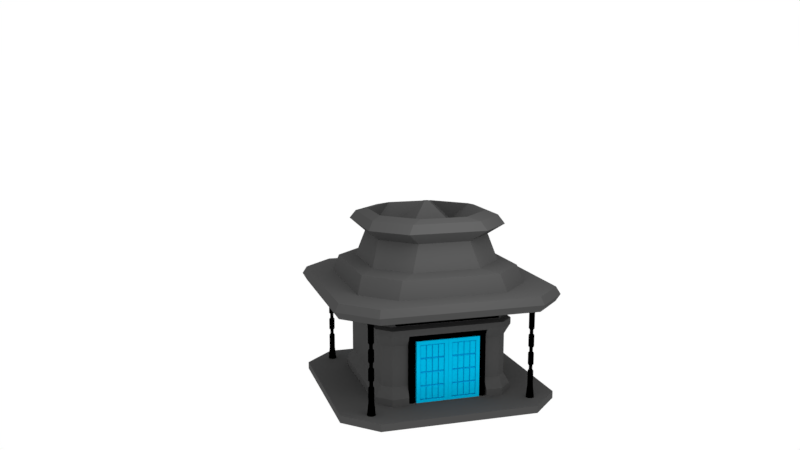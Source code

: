 # Source: KORHOUSE.blend  (saved by Blender 2.79.0; exported with 4.5.12 LTS)
import bpy
from mathutils import Matrix  # noqa: F401  (used for matrix-valued properties, if any)

bpy.ops.wm.read_factory_settings(use_empty=True)
scene = bpy.context.scene
scene.name = 'Scene'

# ---- collections
col_collection_1 = bpy.data.collections.new('Collection 1'); scene.collection.children.link(col_collection_1)

# ---- materials (node trees are filled in below, after node groups)
mat_material_002 = bpy.data.materials.new('Material.002')
mat_material_002.alpha_threshold = 0.0
mat_material_002.roughness = 0.5
mat_material_003 = bpy.data.materials.new('Material.003')
mat_material_003.alpha_threshold = 0.0
mat_material_003.roughness = 0.5
mat_material = bpy.data.materials.new('Material')
mat_material.alpha_threshold = 0.0
mat_material.roughness = 0.5
mat_material_001 = bpy.data.materials.new('Material.001')
mat_material_001.alpha_threshold = 0.0
mat_material_001.roughness = 0.5

# ---- material node trees
mat_material_002.use_nodes = True; mat_material_002.node_tree.nodes.clear()
_N = mat_material_002.node_tree.nodes; _L = mat_material_002.node_tree.links
n0 = _N.new('ShaderNodeOutputMaterial'); n0.name = 'Material Output'; n0.location = (300, 300)
n1 = _N.new('ShaderNodeBsdfDiffuse'); n1.name = 'Diffuse BSDF'; n1.location = (10, 300)
n1.inputs[0].default_value = (0.06681, 0.06681, 0.06681, 1.0)
_L.new(n1.outputs[0], n0.inputs[0])
n0.is_active_output = True
mat_material_003.use_nodes = True; mat_material_003.node_tree.nodes.clear()
_N = mat_material_003.node_tree.nodes; _L = mat_material_003.node_tree.links
n0 = _N.new('ShaderNodeOutputMaterial'); n0.name = 'Material Output'; n0.location = (300, 300)
n1 = _N.new('ShaderNodeBsdfDiffuse'); n1.name = 'Diffuse BSDF'; n1.location = (10, 300)
n1.inputs[0].default_value = (0.0, 0.0, 0.0, 1.0)
_L.new(n1.outputs[0], n0.inputs[0])
n0.is_active_output = True
mat_material.use_nodes = True; mat_material.node_tree.nodes.clear()
_N = mat_material.node_tree.nodes; _L = mat_material.node_tree.links
n0 = _N.new('ShaderNodeOutputMaterial'); n0.name = 'Material Output'; n0.location = (300, 300)
n1 = _N.new('ShaderNodeBsdfDiffuse'); n1.name = 'Diffuse BSDF'; n1.location = (10, 300)
n1.inputs[0].default_value = (0.0, 0.0, 0.0, 1.0)
_L.new(n1.outputs[0], n0.inputs[0])
n0.is_active_output = True
mat_material_001.use_nodes = True; mat_material_001.node_tree.nodes.clear()
_N = mat_material_001.node_tree.nodes; _L = mat_material_001.node_tree.links
n0 = _N.new('ShaderNodeOutputMaterial'); n0.name = 'Material Output'; n0.location = (300, 300)
n1 = _N.new('ShaderNodeBsdfDiffuse'); n1.name = 'Diffuse BSDF'; n1.location = (10, 300)
n1.inputs[0].default_value = (0.0, 0.4893, 0.8, 1.0)
_L.new(n1.outputs[0], n0.inputs[0])
n0.is_active_output = True

# ---- world
world_world = bpy.data.worlds.new('World'); scene.world = world_world
world_world.use_nodes = True; world_world.node_tree.nodes.clear()
_N = world_world.node_tree.nodes; _L = world_world.node_tree.links
n0 = _N.new('ShaderNodeOutputWorld'); n0.name = 'World Output'; n0.location = (300, 300)
n1 = _N.new('ShaderNodeBackground'); n1.name = 'Background'; n1.location = (10, 300)
n1.inputs[0].default_value = (1.0, 1.0, 1.0, 1.0)
_L.new(n1.outputs[0], n0.inputs[0])
n0.is_active_output = True
world_world.use_sun_shadow = False
world_world.sun_shadow_jitter_overblur = 0.0
world_world.cycles.sampling_method = 'MANUAL'

# ---- cameras
cam_camera = bpy.data.cameras.new('Camera')
cam_camera.clip_end = 100.0
cam_camera.lens = 35.0
cam_camera.sensor_width = 32.0
cam_camera.sensor_height = 18.0
cam_camera.display_size = 2.0
cam_camera.dof.focus_distance = 0.0

# ---- lights
light_point = bpy.data.lights.new('Point', 'POINT')
light_point.transmission_factor = 0.0
light_point.energy = 100.0
light_point.shadow_buffer_clip_start = 0.5
light_point.shadow_soft_size = 1.029
light_point.shadow_maximum_resolution = 0.006
light_point.use_absolute_resolution = True

# ---- meshes
me_cube = bpy.data.meshes.new('Cube')
me_cube.from_pydata([(-0.3211, -0.3211, -0.3575), (-1.0, 0.0, -1.725), (-1.0, 0.0, -0.7345), (-0.7817, 0.0, -0.7345), (-0.3211, 0.0, -0.3575), (-0.5017, 0.0, -0.09477), (-0.5954, 0.0, -0.1241), (-0.598, 0.0, -0.5484), (-0.5253, 0.0, -0.3103), (-0.644, 0.0, -0.2028), (-0.7331, 0.0, -0.5753), (0.0, -1.0, -1.725), (0.0, -1.0, -0.7345), (0.0, -0.7817, -0.7345), (0.0, -0.3211, -0.3575), (0.0, -0.5017, -0.09477), (0.0, -0.5954, -0.1241), (0.0, -0.598, -0.5484), (0.0, -0.5253, -0.3103), (0.0, -0.644, -0.2028), (0.0, -0.7331, -0.5753), (0.0, 0.0, -1.725), (-0.7143, -1.0, -1.725), (-1.0, -0.7143, -1.725), (-0.4959, -0.7817, -0.7345), (-0.7817, -0.4959, -0.7345), (-0.7143, -1.0, -0.7345), (-1.0, -0.7143, -0.7345), (-0.5954, -0.3097, -0.1241), (-0.3097, -0.5954, -0.1241), (-0.5017, -0.216, -0.09477), (-0.216, -0.5017, -0.09477), (-0.3817, -0.3817, -0.2695), (-0.3583, -0.644, -0.2028), (-0.644, -0.3583, -0.2028), (-0.4474, -0.7331, -0.5753), (-0.7331, -0.4474, -0.5753), (-0.2396, -0.5253, -0.3103), (-0.5253, -0.2396, -0.3103), (-0.598, -0.3123, -0.5484), (-0.3123, -0.598, -0.5484), (-1.0, 0.0, -0.8688), (0.0, -1.0, -0.8688), (-0.7143, -1.0, -0.8688), (-1.0, -0.7143, -0.8688), (-0.6661, 0.0, -0.8781), (-0.6661, 0.0, -1.716), (0.0, -0.638, -0.8781), (0.0, -0.638, -1.716), (-0.6661, -0.5184, -1.716), (-0.5466, -0.638, -1.716), (-0.6661, -0.5184, -0.8781), (-0.5466, -0.638, -0.8781), (-1.0, -0.7143, -1.791), (-0.7143, -1.0, -1.791), (0.0, -0.638, -1.782), (0.0, -1.0, -1.791), (-1.0, 0.0, -1.791), (-0.6661, -0.5184, -1.782), (-0.5466, -0.638, -1.782), (-0.6661, 0.0, -1.782), (-0.734, -1.038, -0.8017), (-1.038, 0.0, -0.8017), (0.0, -1.038, -0.8017), (-1.038, -0.734, -0.8017), (-0.5282, -0.5772, -1.017), (-0.5282, -0.5772, -0.9461), (0.0, -0.5772, -0.9461), (0.0, -0.5772, -1.017), (-0.6661, 0.0, -0.9253), (0.0, -0.638, -0.9253), (0.0, -0.638, -1.037), (-0.6661, -0.5184, -1.037), (-0.6661, -0.5184, -0.9253), (-0.5466, -0.638, -0.9253), (-0.5466, -0.638, -1.037), (-0.6033, -0.5021, -1.017), (-0.6033, -0.5021, -0.9461), (-0.6033, 0.0, -0.9461), (-0.6033, 0.0, -1.017), (-0.6091, -0.5036, -1.19), (-0.6091, -0.5036, -1.564), (-0.6661, -0.5184, -1.659), (-0.6661, -0.5184, -1.095), (0.0, -0.638, -1.095), (0.0, -0.638, -1.659), (-0.5466, -0.638, -1.659), (-0.5466, -0.638, -1.095), (-0.5299, -0.5829, -1.564), (-0.5299, -0.5829, -1.19), (0.0, -0.5829, -1.564), (0.0, -0.5829, -1.19), (-1.0, -0.3571, -1.725), (-1.0, -0.3571, -0.7345), (-0.7817, -0.248, -0.7345), (-0.7331, -0.2237, -0.5753), (-0.5017, -0.108, -0.09477), (-0.5954, -0.1548, -0.1241), (-0.644, -0.1791, -0.2028), (-0.5253, -0.1198, -0.3103), (-0.598, -0.1561, -0.5484), (-1.0, -0.3571, -0.8688), (-0.6033, -0.3581, -1.017), (-0.6661, -0.3662, -1.716), (-0.6661, -0.3662, -0.8781), (-1.0, -0.3571, -1.791), (-0.6661, -0.3662, -1.782), (-1.038, -0.367, -0.8017), (-0.6033, -0.3581, -0.9461), (-0.6661, -0.3662, -0.9253), (-0.6661, -0.3662, -1.037), (-0.6091, -0.3588, -1.19), (-0.6091, -0.3588, -1.564), (-0.6661, -0.3662, -1.095), (-0.6661, -0.3662, -1.659), (-0.5607, -0.3662, -1.716), (-0.5607, 0.0, -1.716), (-0.5607, 0.0, -1.659), (-0.5607, -0.3662, -1.659), (-0.5351, -0.3588, -1.608), (-0.5245, -0.3588, -1.19), (-0.5245, 0.0, -1.19), (-0.5245, 0.0, -1.564), (-0.5245, -0.3588, -1.564), (-0.4716, -0.3588, -1.152), (-0.5286, -0.3662, -1.056), (-0.5286, -0.3662, -0.9993), (-0.6661, 0.0, -1.037), (-0.6661, 0.0, -1.095), (-0.02257, -0.02257, -0.01452), (-0.02257, 0.0, -0.01452), (0.0, -0.02257, -0.01452)], [], [(24, 35, 20, 13), (94, 95, 36, 25), (32, 0, 14, 15, 31), (19, 18, 37, 33), (33, 29, 16, 19), (98, 99, 8, 9), (94, 93, 2, 3), (35, 40, 17, 20), (95, 100, 39, 36), (18, 17, 40, 37), (98, 97, 28, 34), (96, 97, 6, 5), (63, 61, 26, 12), (99, 100, 7, 8), (13, 12, 26, 24), (15, 16, 29, 31), (5, 4, 0, 32, 30, 96), (107, 62, 2, 93), (30, 32, 31), (61, 64, 27, 26), (26, 27, 25, 24), (29, 28, 30, 31), (38, 37, 40, 39), (34, 33, 37, 38), (24, 25, 36, 35), (33, 34, 28, 29), (35, 36, 39, 40), (1, 92, 23, 22, 11, 21), (101, 104, 45, 41), (103, 106, 60, 46), (67, 68, 65, 66), (48, 50, 86, 85), (84, 87, 75, 71), (42, 47, 52, 43), (23, 53, 54, 22), (43, 52, 51, 44), (92, 105, 53, 23), (54, 59, 55, 56), (105, 106, 58, 53), (53, 58, 59, 54), (50, 59, 58, 49), (22, 54, 56, 11), (48, 55, 59, 50), (43, 44, 64, 61), (101, 41, 62, 107), (42, 43, 61, 63), (70, 74, 52, 47), (109, 69, 45, 104), (74, 73, 51, 52), (75, 65, 68, 71), (109, 108, 78, 69), (110, 102, 76, 72), (50, 49, 82, 86), (108, 102, 79, 78), (66, 65, 76, 77), (70, 67, 66, 74), (74, 66, 77, 73), (72, 76, 65, 75), (87, 83, 72, 75), (103, 115, 118, 114), (86, 88, 90, 85), (82, 81, 88, 86), (84, 91, 89, 87), (89, 88, 81, 80), (91, 90, 88, 89), (87, 89, 80, 83), (114, 112, 81, 82), (83, 80, 111, 113), (83, 113, 110, 72), (80, 81, 112, 111), (49, 103, 114, 82), (77, 76, 102, 108), (73, 77, 108, 109), (73, 109, 104, 51), (44, 101, 107, 64), (57, 60, 106, 105), (1, 57, 105, 92), (49, 58, 106, 103), (44, 51, 104, 101), (64, 107, 93, 27), (38, 39, 100, 99), (30, 28, 97, 96), (9, 6, 97, 98), (10, 7, 100, 95), (25, 27, 93, 94), (34, 38, 99, 98), (3, 10, 95, 94), (115, 116, 117, 118), (46, 116, 115, 103), (123, 112, 119), (114, 118, 119, 112), (120, 123, 122, 121), (112, 123, 120, 111), (113, 125, 126, 102, 110), (111, 124, 125, 113), (110, 113, 128, 127), (127, 79, 102, 110), (0, 4, 130, 129), (14, 0, 129, 131)])
me_cube.materials.append(mat_material_002)
me_cube.use_remesh_preserve_volume = False
me_cube.use_remesh_preserve_attributes = False
me_cube.use_mirror_vertex_groups = False
me_cube.update()
me_cube_002 = bpy.data.meshes.new('Cube.002')
me_cube_002.from_pydata([(0.03594, 0.4793, 0.02454), (0.03594, 0.4793, -0.02454), (0.03594, -0.4793, 0.02454), (0.03594, -0.4793, -0.02454), (-0.03594, 0.4793, 0.02454), (-0.03594, 0.4793, -0.02454), (-0.03594, -0.4793, 0.02454), (-0.03594, -0.4793, -0.02454)], [], [(0, 1, 3, 2), (2, 3, 7, 6), (6, 7, 5, 4), (4, 5, 1, 0), (2, 6, 4, 0), (7, 3, 1, 5)])
me_cube_002.materials.append(mat_material_003)
me_cube_002.use_remesh_preserve_volume = False
me_cube_002.use_remesh_preserve_attributes = False
me_cube_002.use_mirror_vertex_groups = False
me_cube_002.update()
me_cylinder_001 = bpy.data.meshes.new('Cylinder.001')
me_cylinder_001.from_pydata([(-7.214e-09, -0.03064, 0.5486), (-7.214e-09, -0.03064, -0.03064), (-0.02167, -0.02167, 0.5486), (-0.02167, -0.02167, -0.03064), (-0.03064, 2.981e-08, 0.5486), (-0.03064, 2.981e-08, -0.03064), (-0.02167, 0.02167, 0.5486), (-0.02167, 0.02167, -0.03064), (-4.535e-09, 0.03064, 0.5486), (-4.535e-09, 0.03064, -0.03064), (0.02167, 0.02167, 0.5486), (0.02167, 0.02167, -0.03064), (0.03064, 2.81e-08, 0.5486), (0.03064, 2.81e-08, -0.03064), (0.02167, -0.02167, 0.5486), (0.02167, -0.02167, -0.03064), (-7.214e-09, -0.03064, 0.6022), (-0.02167, -0.02167, 0.6022), (-0.03064, 2.981e-08, 0.6022), (-0.02167, 0.02167, 0.6022), (-4.535e-09, 0.03064, 0.6022), (0.02167, 0.02167, 0.6022), (0.03064, 2.81e-08, 0.6022), (0.02167, -0.02167, 0.6022), (-0.02167, 0.3327, 0.5486), (-1.788e-07, 0.3327, 0.5486), (0.02167, 0.3327, 0.5486), (-0.02167, 0.3327, 0.6022), (-2.384e-07, 0.3327, 0.6022), (0.02167, 0.3327, 0.6022)], [], [(0, 1, 3, 2), (2, 3, 5, 4), (4, 5, 7, 6), (6, 7, 9, 8), (8, 9, 11, 10), (10, 11, 13, 12), (3, 1, 15, 13, 11, 9, 7, 5), (12, 13, 15, 14), (14, 15, 1, 0), (20, 19, 27, 28), (16, 17, 18, 19, 20, 21, 22, 23), (14, 0, 16, 23), (0, 2, 17, 16), (4, 6, 19, 18), (10, 12, 22, 21), (8, 10, 26, 25), (12, 14, 23, 22), (2, 4, 18, 17), (25, 26, 29, 28), (24, 25, 28, 27), (10, 21, 29, 26), (6, 8, 25, 24), (21, 20, 28, 29), (19, 6, 24, 27)])
me_cylinder_001.materials.append(mat_material)
me_cylinder_001.use_remesh_preserve_volume = False
me_cylinder_001.use_remesh_preserve_attributes = False
me_cylinder_001.use_mirror_vertex_groups = False
me_cylinder_001.update()
me_cube_001 = bpy.data.meshes.new('Cube.001')
me_cube_001.from_pydata([(-0.04039, -0.1526, -0.2882), (-0.04039, -0.1526, 0.2882), (-0.04039, 0.1417, -0.2882), (-0.04039, 0.1417, 0.2882), (0.02829, -0.1181, -0.2537), (0.02829, -0.1181, 0.2537), (0.02829, 0.1073, -0.2537), (0.02829, 0.1073, 0.2537), (0.02829, 0.1417, 0.2882), (0.02829, 0.1417, -0.2882), (0.02829, -0.1526, -0.2882), (0.02829, -0.1526, 0.2882), (0.001366, 0.1073, 0.2537), (0.001366, 0.1073, -0.2537), (0.001366, -0.1181, -0.2537), (0.001366, -0.1181, 0.2537), (0.001366, 0.1073, 0.0), (0.001366, -0.005437, -0.2537), (0.001366, -0.005437, 0.2537), (0.001366, -0.1181, 0.0), (0.001366, -0.005437, 0.0), (0.001366, 0.1073, -0.1269), (0.001366, 0.05092, -0.2537), (0.001366, -0.06179, 0.2537), (0.001366, -0.1181, -0.1269), (0.001366, 0.1073, 0.1269), (0.001366, -0.06179, -0.2537), (0.001366, 0.05092, 0.2537), (0.001366, -0.1181, 0.1269), (0.001366, -0.06179, 0.0), (0.001366, 0.05092, 0.0), (0.001366, -0.005437, -0.1269), (0.001366, -0.005437, 0.1269), (0.001366, 0.05092, 0.1269), (0.001366, 0.05092, -0.1269), (0.001366, -0.06179, -0.1269), (0.001366, -0.06179, 0.1269), (0.02193, -0.06577, 0.1358), (0.02193, -0.06577, 0.2448), (0.02193, -0.1142, 0.2448), (0.02193, -0.1142, 0.1358), (0.02193, -0.06577, -0.1179), (0.02193, -0.06577, -0.008963), (0.02193, -0.1142, -0.008963), (0.02193, -0.1142, -0.1179), (0.02193, 0.04694, -0.1179), (0.02193, 0.04694, -0.008963), (0.02193, -0.001455, -0.008963), (0.02193, -0.001455, -0.1179), (0.02193, 0.04694, 0.1358), (0.02193, 0.04694, 0.2448), (0.02193, -0.001455, 0.2448), (0.02193, -0.001455, 0.1358), (0.02193, 0.04694, 0.008963), (0.02193, 0.04694, 0.1179), (0.02193, -0.001455, 0.1179), (0.02193, -0.001455, 0.008963), (0.02193, 0.1033, 0.008963), (0.02193, 0.1033, 0.1179), (0.02193, 0.0549, 0.1179), (0.02193, 0.0549, 0.008963), (0.02193, 0.1033, 0.1358), (0.02193, 0.1033, 0.2448), (0.02193, 0.0549, 0.2448), (0.02193, 0.0549, 0.1358), (0.02193, 0.04694, -0.2448), (0.02193, 0.04694, -0.1358), (0.02193, -0.001455, -0.1358), (0.02193, -0.001455, -0.2448), (0.02193, 0.1033, -0.2448), (0.02193, 0.1033, -0.1358), (0.02193, 0.0549, -0.1358), (0.02193, 0.0549, -0.2448), (0.02193, 0.1033, -0.1179), (0.02193, 0.1033, -0.008963), (0.02193, 0.0549, -0.008963), (0.02193, 0.0549, -0.1179), (0.02193, -0.06577, -0.2448), (0.02193, -0.06577, -0.1358), (0.02193, -0.1142, -0.1358), (0.02193, -0.1142, -0.2448), (0.02193, -0.009418, -0.2448), (0.02193, -0.009418, -0.1358), (0.02193, -0.05781, -0.1358), (0.02193, -0.05781, -0.2448), (0.02193, -0.009418, -0.1179), (0.02193, -0.009418, -0.008963), (0.02193, -0.05781, -0.008963), (0.02193, -0.05781, -0.1179), (0.02193, -0.06577, 0.008963), (0.02193, -0.06577, 0.1179), (0.02193, -0.1142, 0.1179), (0.02193, -0.1142, 0.008963), (0.02193, -0.009418, 0.008963), (0.02193, -0.009418, 0.1179), (0.02193, -0.05781, 0.1179), (0.02193, -0.05781, 0.008963), (0.02193, -0.009418, 0.1358), (0.02193, -0.009418, 0.2448), (0.02193, -0.05781, 0.2448), (0.02193, -0.05781, 0.1358)], [], [(0, 1, 3, 2), (2, 3, 8, 9), (7, 5, 15, 23, 18, 27, 12), (10, 11, 1, 0), (2, 9, 10, 0), (8, 3, 1, 11), (7, 6, 9, 8), (6, 4, 10, 9), (5, 7, 8, 11), (4, 5, 11, 10), (6, 7, 12, 25, 16, 21, 13), (5, 4, 14, 24, 19, 28, 15), (4, 6, 13, 22, 17, 26, 14), (37, 38, 39, 40), (23, 38, 37, 36), (15, 39, 38, 23), (28, 40, 39, 15), (36, 37, 40, 28), (41, 42, 43, 44), (29, 42, 41, 35), (19, 43, 42, 29), (24, 44, 43, 19), (35, 41, 44, 24), (45, 46, 47, 48), (30, 46, 45, 34), (20, 47, 46, 30), (31, 48, 47, 20), (34, 45, 48, 31), (49, 50, 51, 52), (27, 50, 49, 33), (18, 51, 50, 27), (32, 52, 51, 18), (33, 49, 52, 32), (53, 54, 55, 56), (33, 54, 53, 30), (32, 55, 54, 33), (20, 56, 55, 32), (30, 53, 56, 20), (57, 58, 59, 60), (25, 58, 57, 16), (33, 59, 58, 25), (30, 60, 59, 33), (16, 57, 60, 30), (61, 62, 63, 64), (12, 62, 61, 25), (27, 63, 62, 12), (33, 64, 63, 27), (25, 61, 64, 33), (65, 66, 67, 68), (34, 66, 65, 22), (31, 67, 66, 34), (17, 68, 67, 31), (22, 65, 68, 17), (69, 70, 71, 72), (21, 70, 69, 13), (34, 71, 70, 21), (22, 72, 71, 34), (13, 69, 72, 22), (73, 74, 75, 76), (16, 74, 73, 21), (30, 75, 74, 16), (34, 76, 75, 30), (21, 73, 76, 34), (77, 78, 79, 80), (35, 78, 77, 26), (24, 79, 78, 35), (14, 80, 79, 24), (26, 77, 80, 14), (81, 82, 83, 84), (31, 82, 81, 17), (35, 83, 82, 31), (26, 84, 83, 35), (17, 81, 84, 26), (85, 86, 87, 88), (20, 86, 85, 31), (29, 87, 86, 20), (35, 88, 87, 29), (31, 85, 88, 35), (89, 90, 91, 92), (36, 90, 89, 29), (28, 91, 90, 36), (19, 92, 91, 28), (29, 89, 92, 19), (93, 94, 95, 96), (32, 94, 93, 20), (36, 95, 94, 32), (29, 96, 95, 36), (20, 93, 96, 29), (97, 98, 99, 100), (18, 98, 97, 32), (23, 99, 98, 18), (36, 100, 99, 23), (32, 97, 100, 36)])
me_cube_001.materials.append(mat_material_001)
me_cube_001.use_remesh_preserve_volume = False
me_cube_001.use_remesh_preserve_attributes = False
me_cube_001.use_mirror_vertex_groups = False
me_cube_001.update()
me_cylinder = bpy.data.meshes.new('Cylinder')
me_cylinder.from_pydata([(-4.536e-08, 0.0406, -0.3411), (-4.51e-08, 0.0406, 0.5647), (0.02871, 0.02871, -0.3411), (0.02871, 0.02871, 0.5647), (0.0406, 1.196e-08, -0.3411), (0.0406, 1.201e-08, 0.5647), (0.02871, -0.02871, -0.3411), (0.02871, -0.02871, 0.5647), (-4.891e-08, -0.0406, -0.3411), (-4.865e-08, -0.0406, 0.5647), (-0.02871, -0.02871, -0.3411), (-0.02871, -0.02871, 0.5647), (-0.0406, 1.422e-08, -0.3411), (-0.0406, 1.427e-08, 0.5647), (-0.02871, 0.02871, -0.3411), (-0.02871, 0.02871, 0.5647), (-4.486e-08, 0.02738, -0.2207), (-4.48e-08, 0.02738, 0.4444), (0.01936, 0.01936, 0.4444), (0.01936, 0.01936, -0.2207), (0.02738, 1.339e-08, 0.4444), (0.02738, 1.338e-08, -0.2207), (0.01936, -0.01936, 0.4444), (0.01936, -0.01936, -0.2207), (-4.72e-08, -0.02738, 0.4444), (-4.725e-08, -0.02738, -0.2207), (-0.01936, -0.01936, 0.4444), (-0.01936, -0.01936, -0.2207), (-0.02738, 1.492e-08, 0.4444), (-0.02738, 1.491e-08, -0.2207), (-0.01936, 0.01936, 0.4444), (-0.01936, 0.01936, -0.2207), (0.01199, -0.01199, 0.2581), (0.01199, -0.01199, 0.2982), (0.01199, -0.01199, 0.09178), (0.01199, -0.01199, 0.1319), (0.01199, -0.01199, -0.0745), (0.01199, -0.01199, -0.03438), (0.01696, 1.456e-08, 0.2581), (0.01696, 1.456e-08, 0.2982), (0.01696, 1.461e-08, 0.09178), (0.01696, 1.461e-08, 0.1319), (0.01696, 1.446e-08, -0.0745), (0.01696, 1.446e-08, -0.03438), (0.01199, 0.01199, 0.2581), (0.01199, 0.01199, 0.2982), (-4.465e-08, 0.01696, 0.2982), (-4.466e-08, 0.01696, 0.2581), (0.01199, 0.01199, 0.09178), (0.01199, 0.01199, 0.1319), (-4.478e-08, 0.01696, 0.1319), (-4.478e-08, 0.01696, 0.09178), (0.01199, 0.01199, -0.0745), (0.01199, 0.01199, -0.03438), (-4.445e-08, 0.01696, -0.03438), (-4.445e-08, 0.01696, -0.0745), (-4.485e-08, 0.02738, -0.08682), (-4.484e-08, 0.02738, -0.02206), (-4.484e-08, 0.02738, 0.07946), (-4.483e-08, 0.02738, 0.1442), (-4.482e-08, 0.02738, 0.2457), (-4.481e-08, 0.02738, 0.3105), (0.01936, 0.01936, 0.3105), (0.01936, 0.01936, 0.2457), (0.01936, 0.01936, 0.1442), (0.01936, 0.01936, 0.07946), (0.01936, 0.01936, -0.02206), (0.01936, 0.01936, -0.08682), (0.02738, 1.339e-08, 0.3105), (0.02738, 1.339e-08, 0.2457), (0.02738, 1.339e-08, 0.1442), (0.02738, 1.339e-08, 0.07946), (0.02738, 1.339e-08, -0.02206), (0.02738, 1.339e-08, -0.08682), (0.01936, -0.01936, 0.3105), (0.01936, -0.01936, 0.2457), (0.01936, -0.01936, 0.1442), (0.01936, -0.01936, 0.07946), (0.01936, -0.01936, -0.02206), (0.01936, -0.01936, -0.08682), (-4.721e-08, -0.02738, 0.3105), (-4.721e-08, -0.02738, 0.2457), (-4.722e-08, -0.02738, 0.1442), (-4.723e-08, -0.02738, 0.07946), (-4.724e-08, -0.02738, -0.02206), (-4.724e-08, -0.02738, -0.08682), (-0.01936, -0.01936, 0.3105), (-0.01936, -0.01936, 0.2457), (-0.01936, -0.01936, 0.1442), (-0.01936, -0.01936, 0.07946), (-0.01936, -0.01936, -0.02206), (-0.01936, -0.01936, -0.08682), (-0.02738, 1.492e-08, 0.3105), (-0.02738, 1.491e-08, 0.2457), (-0.02738, 1.491e-08, 0.1442), (-0.02738, 1.491e-08, 0.07946), (-0.02738, 1.491e-08, -0.02206), (-0.02738, 1.491e-08, -0.08682), (-0.01936, 0.01936, 0.3105), (-0.01936, 0.01936, 0.2457), (-0.01936, 0.01936, 0.1442), (-0.01936, 0.01936, 0.07946), (-0.01936, 0.01936, -0.02206), (-0.01936, 0.01936, -0.08682), (-4.593e-08, -0.01696, -0.03438), (-4.594e-08, -0.01696, -0.0745), (-4.626e-08, -0.01696, 0.1319), (-4.627e-08, -0.01696, 0.09178), (-4.614e-08, -0.01696, 0.2982), (-4.614e-08, -0.01696, 0.2581), (-0.01199, -0.01199, -0.03438), (-0.01199, -0.01199, -0.0745), (-0.01199, -0.01199, 0.1319), (-0.01199, -0.01199, 0.09178), (-0.01199, -0.01199, 0.2982), (-0.01199, -0.01199, 0.2581), (-0.01696, 1.541e-08, -0.03438), (-0.01696, 1.541e-08, -0.0745), (-0.01696, 1.556e-08, 0.1319), (-0.01696, 1.556e-08, 0.09178), (-0.01696, 1.55e-08, 0.2982), (-0.01696, 1.55e-08, 0.2581), (-0.01199, 0.01199, -0.03438), (-0.01199, 0.01199, -0.0745), (-0.01199, 0.01199, 0.1319), (-0.01199, 0.01199, 0.09178), (-0.01199, 0.01199, 0.2982), (-0.01199, 0.01199, 0.2581)], [], [(17, 1, 3, 18), (18, 3, 5, 20), (20, 5, 7, 22), (22, 7, 9, 24), (24, 9, 11, 26), (26, 11, 13, 28), (3, 1, 15, 13, 11, 9, 7, 5), (28, 13, 15, 30), (30, 15, 1, 17), (0, 2, 4, 6, 8, 10, 12, 14), (14, 31, 16, 0), (62, 18, 20, 68), (12, 29, 31, 14), (94, 93, 99, 100), (10, 27, 29, 12), (88, 87, 93, 94), (8, 25, 27, 10), (82, 81, 87, 88), (6, 23, 25, 8), (76, 75, 81, 82), (4, 21, 23, 6), (70, 69, 75, 76), (2, 19, 21, 4), (64, 63, 69, 70), (0, 16, 19, 2), (98, 30, 17, 61), (102, 101, 58, 57), (16, 56, 67, 19), (61, 17, 18, 62), (68, 20, 22, 74), (19, 67, 73, 21), (66, 65, 71, 72), (74, 22, 24, 80), (21, 73, 79, 23), (72, 71, 77, 78), (80, 24, 26, 86), (23, 79, 85, 25), (78, 77, 83, 84), (86, 26, 28, 92), (25, 85, 91, 27), (84, 83, 89, 90), (92, 28, 30, 98), (27, 91, 97, 29), (90, 89, 95, 96), (54, 53, 52, 55), (29, 97, 103, 31), (96, 95, 101, 102), (57, 58, 65, 66), (100, 99, 60, 59), (59, 60, 63, 64), (91, 85, 105, 111), (73, 67, 52, 42), (86, 92, 120, 114), (68, 74, 33, 39), (56, 103, 123, 55), (95, 89, 113, 119), (77, 71, 40, 34), (102, 57, 54, 122), (84, 90, 110, 104), (66, 72, 43, 53), (99, 93, 121, 127), (81, 75, 32, 109), (63, 60, 47, 44), (88, 94, 118, 112), (70, 76, 35, 41), (97, 91, 111, 117), (79, 73, 42, 36), (92, 98, 126, 120), (74, 80, 108, 33), (61, 62, 45, 46), (101, 95, 119, 125), (83, 77, 34, 107), (90, 96, 116, 110), (72, 78, 37, 43), (31, 103, 56, 16), (50, 49, 48, 51), (46, 45, 44, 47), (53, 43, 42, 52), (49, 41, 40, 48), (45, 39, 38, 44), (43, 37, 36, 42), (41, 35, 34, 40), (39, 33, 32, 38), (37, 104, 105, 36), (35, 106, 107, 34), (33, 108, 109, 32), (104, 110, 111, 105), (106, 112, 113, 107), (108, 114, 115, 109), (110, 116, 117, 111), (112, 118, 119, 113), (114, 120, 121, 115), (116, 122, 123, 117), (118, 124, 125, 119), (120, 126, 127, 121), (122, 54, 55, 123), (124, 50, 51, 125), (126, 46, 47, 127), (100, 59, 50, 124), (57, 66, 53, 54), (64, 70, 41, 49), (82, 88, 112, 106), (58, 101, 125, 51), (75, 69, 38, 32), (93, 87, 115, 121), (98, 61, 46, 126), (67, 56, 55, 52), (78, 84, 104, 37), (96, 102, 122, 116), (71, 65, 48, 40), (89, 83, 107, 113), (60, 99, 127, 47), (62, 68, 39, 45), (80, 86, 114, 108), (59, 64, 49, 50), (85, 79, 36, 105), (103, 97, 117, 123), (76, 82, 106, 35), (94, 100, 124, 118), (69, 63, 44, 38), (87, 81, 109, 115), (65, 58, 51, 48)])
me_cylinder.materials.append(mat_material_003)
me_cylinder.use_remesh_preserve_volume = False
me_cylinder.use_remesh_preserve_attributes = False
me_cylinder.use_mirror_vertex_groups = False
me_cylinder.update()

# ---- objects
ob_point = bpy.data.objects.new('Point', light_point)
ob_camera = bpy.data.objects.new('Camera', cam_camera)
ob_cube = bpy.data.objects.new('Cube', me_cube)
ob_cube_002 = bpy.data.objects.new('Cube.002', me_cube_002)
ob_cylinder_001 = bpy.data.objects.new('Cylinder.001', me_cylinder_001)
ob_cube_001 = bpy.data.objects.new('Cube.001', me_cube_001)
ob_cylinder = bpy.data.objects.new('Cylinder', me_cylinder)

# ---- transforms, parenting, visibility, modifiers, constraints
ob_point.location = (1.655, 0.04331, 1.618)
ob_point.lineart.crease_threshold = 0.0
ob_camera.location = (7.628, -2.534, 2.374)
ob_camera.rotation_euler = (1.389, -3.158e-05, 1.28)
ob_camera.lineart.crease_threshold = 0.0
ob_cube.location = (0.0, 0.0, 1.143)
ob_cube.lineart.crease_threshold = 0.0
_m = ob_cube.modifiers.new('Mirror', 'MIRROR')
_m.use_axis = (True, True, False)
_m.use_clip = True
_m.use_mirror_vertex_groups = False
ob_cube_002.location = (-0.6034, 0.003359, 0.1651)
ob_cube_002.lineart.crease_threshold = 0.0
_m = ob_cube_002.modifiers.new('Mirror', 'MIRROR')
_m.mirror_object = ob_cube
ob_cylinder_001.location = (0.629, -0.3327, -0.5519)
ob_cylinder_001.lineart.crease_threshold = 0.0
_m = ob_cylinder_001.modifiers.new('Mirror', 'MIRROR')
_m.use_axis = (True, True, False)
_m.use_clip = True
_m.use_mirror_vertex_groups = False
_m.mirror_object = ob_cube
ob_cube_001.location = (0.6294, 0.1536, -0.2962)
ob_cube_001.lineart.crease_threshold = 0.0
_m = ob_cube_001.modifiers.new('Mirror', 'MIRROR')
_m.use_axis = (True, True, False)
_m.mirror_object = ob_cube
ob_cylinder.location = (0.7796, -0.7399, -0.2481)
ob_cylinder.lineart.crease_threshold = 0.0
_m = ob_cylinder.modifiers.new('Mirror', 'MIRROR')
_m.use_axis = (True, True, False)
_m.mirror_object = ob_cube

# ---- collection membership
col_collection_1.objects.link(ob_point)
col_collection_1.objects.link(ob_camera)
col_collection_1.objects.link(ob_cube)
col_collection_1.objects.link(ob_cube_002)
col_collection_1.objects.link(ob_cylinder_001)
col_collection_1.objects.link(ob_cube_001)
col_collection_1.objects.link(ob_cylinder)

# ---- scene / render settings (as saved in the file)
scene.camera = ob_camera
scene.frame_start = 1; scene.frame_end = 250; scene.frame_set(15)
scene.render.engine = 'CYCLES'
scene.render.resolution_percentage = 50
scene.render.dither_intensity = 0.0
scene.cycles.use_denoising = False
scene.cycles.samples = 128
scene.cycles.sampling_pattern = 'TABULATED_SOBOL'
scene.cycles.use_adaptive_sampling = False
scene.cycles.use_light_tree = False
scene.cycles.blur_glossy = 0.0
scene.cycles.sample_clamp_indirect = 0.0
scene.view_settings.view_transform = 'Standard'
bpy.context.view_layer.update()
